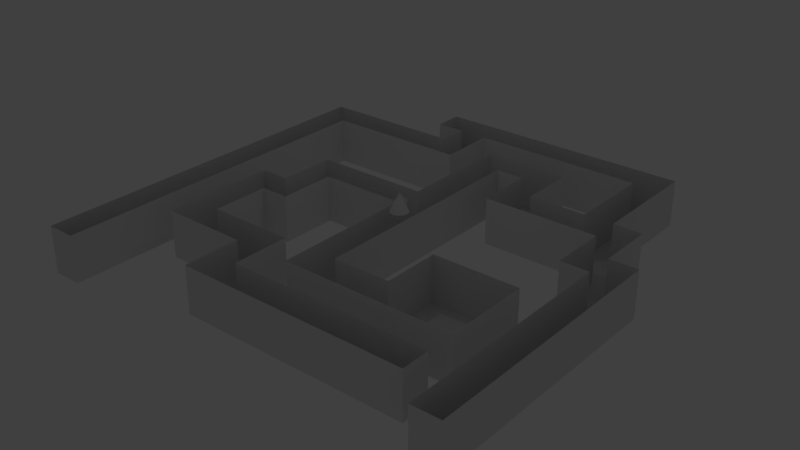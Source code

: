 # Source: test.1.blend  (saved by Blender 2.76.0; exported with 4.5.12 LTS)
import bpy
from mathutils import Matrix  # noqa: F401  (used for matrix-valued properties, if any)

bpy.ops.wm.read_factory_settings(use_empty=True)
scene = bpy.context.scene
scene.name = 'Scene'

# ---- collections
col_collection_1 = bpy.data.collections.new('Collection 1'); scene.collection.children.link(col_collection_1)

# ---- world
world_world = bpy.data.worlds.new('World'); scene.world = world_world
world_world.color = (0.05088, 0.05088, 0.05088)
world_world.use_sun_shadow = False
world_world.sun_shadow_jitter_overblur = 0.0
world_world.cycles.sampling_method = 'MANUAL'
world_world.cycles.sample_map_resolution = 256

# ---- lights
light_sun = bpy.data.lights.new('Sun', 'AREA')
light_sun.transmission_factor = 0.0
light_sun.energy = 78.54
light_sun.shadow_buffer_clip_start = 0.5
light_sun.shadow_soft_size = 0.1
light_sun.shadow_maximum_resolution = 0.006
light_sun.use_absolute_resolution = True
light_sun.size = 0.1
light_sun.size_y = 0.1
light_sun.cycles.use_multiple_importance_sampling = False

# ---- meshes
me_cone = bpy.data.meshes.new('Cone')
me_cone.from_pydata([(0.09883, 0.9559, -0.9602), (-2.187e-05, -0.03917, 1.04), (0.2911, 0.9175, -0.9602), (0.4721, 0.8424, -0.9602), (0.635, 0.7333, -0.9602), (0.7735, 0.5946, -0.9602), (0.8823, 0.4315, -0.9602), (0.9572, 0.2503, -0.9602), (0.9952, 0.05801, -0.9602), (0.9951, -0.138, -0.9602), (0.9567, -0.3303, -0.9602), (0.8815, -0.5113, -0.9602), (0.7725, -0.6742, -0.9602), (0.6337, -0.8127, -0.9602), (0.4706, -0.9215, -0.9602), (0.2895, -0.9964, -0.9602), (0.09716, -1.034, -0.9602), (-0.09887, -1.034, -0.9602), (-0.2911, -0.9959, -0.9602), (-0.4722, -0.9207, -0.9602), (-0.6351, -0.8117, -0.9602), (-0.7736, -0.6729, -0.9602), (-0.8823, -0.5098, -0.9602), (-0.9572, -0.3287, -0.9602), (-0.9953, -0.1364, -0.9602), (-0.9951, 0.05967, -0.9602), (-0.9567, 0.2519, -0.9602), (-0.8815, 0.433, -0.9602), (-0.7725, 0.5959, -0.9602), (-0.6338, 0.7344, -0.9602), (-0.4707, 0.8431, -0.9602), (-0.2895, 0.918, -0.9602), (-0.09721, 0.9561, -0.9602), (0.0007198, 1.293, -0.1822)], [], [(31, 1, 32), (0, 1, 2), (30, 1, 31), (29, 1, 30), (28, 1, 29), (27, 1, 28), (26, 1, 27), (25, 1, 26), (24, 1, 25), (23, 1, 24), (22, 1, 23), (21, 1, 22), (20, 1, 21), (19, 1, 20), (18, 1, 19), (17, 1, 18), (16, 1, 17), (15, 1, 16), (14, 1, 15), (13, 1, 14), (12, 1, 13), (11, 1, 12), (10, 1, 11), (9, 1, 10), (8, 1, 9), (7, 1, 8), (6, 1, 7), (5, 1, 6), (4, 1, 5), (3, 1, 4), (2, 1, 3), (0, 2, 3, 4, 5, 6, 7, 8, 9, 10, 11, 12, 13, 14, 15, 16, 17, 18, 19, 20, 21, 22, 23, 24, 25, 26, 27, 28, 29, 30, 31, 32), (0, 32, 33), (32, 1, 33), (1, 0, 33)])
me_cone.use_remesh_preserve_volume = False
me_cone.use_remesh_preserve_attributes = False
me_cone.use_mirror_vertex_groups = False
me_cone.update()
me_grid = bpy.data.meshes.new('Grid')
me_grid.from_pydata([(0.7232, 1.012, -0.1966), (0.5899, 1.012, -0.1966), (0.4565, 1.012, -0.1966), (0.3232, 1.012, -0.1966), (0.1899, 1.012, -0.1966), (0.05652, 1.012, -0.1966), (-0.07681, 1.012, -0.1966), (-0.2101, 1.012, -0.1966), (-0.3435, 1.012, -0.1966), (-0.4768, 1.012, -0.1966), (0.7232, 0.8783, -0.1966), (0.5899, 0.8783, -0.1966), (0.4565, 0.8783, -0.1966), (0.3232, 0.8783, -0.1966), (0.1899, 0.8783, -0.1966), (0.05652, 0.8783, -0.1966), (-0.07681, 0.8783, -0.1966), (-0.2101, 0.8783, -0.1966), (-0.4768, 0.8783, -0.1966), (-0.3435, 0.8783, -0.1966), (0.7232, 0.7449, -0.1966), (0.5899, 0.7449, -0.1966), (0.3232, 0.7449, -0.1966), (0.1899, 0.7449, -0.1966), (0.05652, 0.7449, -0.1966), (-0.07681, 0.7449, -0.1966), (-0.2101, 0.7449, -0.1966), (-0.3435, 0.7449, -0.1966), (-0.4768, 0.7449, -0.1966), (-0.6101, 0.7449, -0.1966), (-0.7435, 0.7449, -0.1966), (-0.8768, 0.7449, -0.1966), (-1.01, 0.7449, -0.1966), (0.7232, 0.6116, -0.1966), (0.5899, 0.6116, -0.1966), (0.3232, 0.6116, -0.1966), (0.1899, 0.6116, -0.1966), (0.05652, 0.6116, -0.1966), (-0.07681, 0.6116, -0.1966), (-0.2101, 0.6116, -0.1966), (-0.3435, 0.6116, -0.1966), (-0.4768, 0.6116, -0.1966), (-0.6101, 0.6116, -0.1966), (-0.7435, 0.6116, -0.1966), (-0.8768, 0.6116, -0.1966), (-1.01, 0.6116, -0.1966), (0.8565, 0.4783, -0.1966), (0.7232, 0.4783, -0.1966), (0.5899, 0.4783, -0.1966), (0.4565, 0.4783, -0.1966), (0.3232, 0.4783, -0.1966), (0.1899, 0.4783, -0.1966), (0.05652, 0.4783, -0.1966), (-0.07681, 0.4783, -0.1966), (-0.8768, 0.4783, -0.1966), (-1.01, 0.4783, -0.1966), (0.8565, 0.3449, -0.1966), (0.7232, 0.3449, -0.1966), (0.5899, 0.3449, -0.1966), (0.4565, 0.3449, -0.1966), (0.1899, 0.3449, -0.1966), (0.3232, 0.3449, -0.1966), (0.05652, 0.3449, -0.1966), (-0.07681, 0.3449, -0.1966), (-0.8768, 0.3449, -0.1966), (-1.01, 0.3449, -0.1966), (0.9899, 0.2116, -0.1966), (0.8565, 0.2116, -0.1966), (0.7232, 0.2116, -0.1966), (0.05652, 0.2116, -0.1966), (-0.07681, 0.2116, -0.1966), (-0.2101, 0.2116, -0.1966), (-0.3435, 0.2116, -0.1966), (-0.4768, 0.2116, -0.1966), (-0.6101, 0.2116, -0.1966), (-0.8768, 0.2116, -0.1966), (-1.01, 0.2116, -0.1966), (0.9899, 0.07826, -0.1966), (0.7232, 0.07826, -0.1966), (0.8565, 0.07826, -0.1966), (0.05652, 0.07826, -0.1966), (-0.07681, 0.07826, -0.1966), (-0.2101, 0.07826, -0.1966), (-0.3435, 0.07826, -0.1966), (-0.4768, 0.07826, -0.1966), (-0.6101, 0.07826, -0.1966), (-0.8768, 0.07826, -0.1966), (-1.01, 0.07826, -0.1966), (0.9899, -0.05507, -0.1966), (0.8565, -0.05507, -0.1966), (0.05652, -0.05507, -0.1966), (-0.07681, -0.05507, -0.1966), (-0.4768, -0.05507, -0.1966), (-0.6101, -0.05507, -0.1966), (-0.7435, -0.05507, -0.1966), (-0.8768, -0.05507, -0.1966), (-1.01, -0.05507, -0.1966), (0.9899, -0.1884, -0.1966), (0.8565, -0.1884, -0.1966), (0.7232, -0.1884, -0.1966), (0.5899, -0.1884, -0.1966), (0.4565, -0.1884, -0.1966), (0.3232, -0.1884, -0.1966), (0.05652, -0.1884, -0.1966), (-0.07681, -0.1884, -0.1966), (-0.4768, -0.1884, -0.1966), (-0.6101, -0.1884, -0.1966), (-0.7435, -0.1884, -0.1966), (-0.8768, -0.1884, -0.1966), (-1.01, -0.1884, -0.1966), (0.9899, -0.3217, -0.1966), (0.8565, -0.3217, -0.1966), (0.7232, -0.3217, -0.1966), (0.5899, -0.3217, -0.1966), (0.4565, -0.3217, -0.1966), (0.3232, -0.3217, -0.1966), (0.05652, -0.3217, -0.1966), (-0.07681, -0.3217, -0.1966), (-0.6101, -0.3217, -0.1966), (-0.7435, -0.3217, -0.1966), (-0.8768, -0.3217, -0.1966), (-1.01, -0.3217, -0.1966), (0.9899, -0.4551, -0.1966), (0.8565, -0.4551, -0.1966), (0.7232, -0.4551, -0.1966), (0.5899, -0.4551, -0.1966), (0.4565, -0.4551, -0.1966), (0.3232, -0.4551, -0.1966), (0.1899, -0.4551, -0.1966), (0.05652, -0.4551, -0.1966), (-0.07681, -0.4551, -0.1966), (-0.2101, -0.4551, -0.1966), (-0.3435, -0.4551, -0.1966), (-0.4768, -0.4551, -0.1966), (-0.6101, -0.4551, -0.1966), (-0.7435, -0.4551, -0.1966), (-0.8768, -0.4551, -0.1966), (-1.01, -0.4551, -0.1966), (0.9899, -0.5884, -0.1966), (0.8565, -0.5884, -0.1966), (0.7232, -0.5884, -0.1966), (0.5899, -0.5884, -0.1966), (0.4565, -0.5884, -0.1966), (0.3232, -0.5884, -0.1966), (0.1899, -0.5884, -0.1966), (-0.07681, -0.5884, -0.1966), (0.05652, -0.5884, -0.1966), (-0.2101, -0.5884, -0.1966), (-0.3435, -0.5884, -0.1966), (-0.4768, -0.5884, -0.1966), (-0.7435, -0.5884, -0.1966), (-0.6101, -0.5884, -0.1966), (-0.8768, -0.5884, -0.1966), (-1.01, -0.5884, -0.1966), (0.9899, -0.7217, -0.1966), (0.8565, -0.7217, -0.1966), (0.7232, -0.7217, -0.1966), (0.5899, -0.7217, -0.1966), (0.4565, -0.7217, -0.1966), (0.3232, -0.7217, -0.1966), (0.1899, -0.7217, -0.1966), (0.05652, -0.7217, -0.1966), (-0.07681, -0.7217, -0.1966), (-0.2101, -0.7217, -0.1966), (-0.3435, -0.7217, -0.1966), (-0.8768, -0.7217, -0.1966), (-1.01, -0.7217, -0.1966), (0.9899, -0.8551, -0.1966), (0.9899, -0.9884, -0.1966), (0.8565, -0.8551, -0.1966), (0.8565, -0.9884, -0.1966), (0.7232, -0.8551, -0.1966), (0.5899, -0.8551, -0.1966), (0.4565, -0.8551, -0.1966), (0.3232, -0.8551, -0.1966), (0.1899, -0.8551, -0.1966), (0.05652, -0.8551, -0.1966), (-0.07681, -0.8551, -0.1966), (-0.3435, -0.8551, -0.1966), (-0.2101, -0.8551, -0.1966), (-0.8768, -0.8551, -0.1966), (-0.8768, -0.9884, -0.1966), (-1.01, -0.9884, -0.1966), (-1.01, -0.8551, -0.1966), (-1.01, -0.9884, 0.02083), (-0.8768, -0.9884, 0.02083), (0.8565, -0.9884, 0.02083), (0.9899, -0.9884, 0.02083), (-1.01, -0.8551, 0.02083), (-0.8768, -0.8551, 0.02083), (-0.3435, -0.8551, 0.02083), (-0.2101, -0.8551, 0.02083), (-0.07681, -0.8551, 0.02083), (0.05652, -0.8551, 0.02083), (0.1899, -0.8551, 0.02083), (0.3232, -0.8551, 0.02083), (0.4565, -0.8551, 0.02083), (0.5899, -0.8551, 0.02083), (0.7232, -0.8551, 0.02083), (0.8565, -0.8551, 0.02083), (0.9899, -0.8551, 0.02083), (-1.01, -0.7217, 0.02083), (-0.8768, -0.7217, 0.02083), (-0.3435, -0.7217, 0.02083), (-0.2101, -0.7217, 0.02083), (-0.07681, -0.7217, 0.02083), (0.05652, -0.7217, 0.02083), (0.1899, -0.7217, 0.02083), (0.3232, -0.7217, 0.02083), (0.4565, -0.7217, 0.02083), (0.5899, -0.7217, 0.02083), (0.7232, -0.7217, 0.02083), (0.8565, -0.7217, 0.02083), (0.9899, -0.7217, 0.02083), (-1.01, -0.5884, 0.02083), (-0.8768, -0.5884, 0.02083), (-0.7435, -0.5884, 0.02083), (-0.6101, -0.5884, 0.02083), (-0.4768, -0.5884, 0.02083), (-0.3435, -0.5884, 0.02083), (-0.2101, -0.5884, 0.02083), (-0.07681, -0.5884, 0.02083), (0.05652, -0.5884, 0.02083), (0.1899, -0.5884, 0.02083), (0.3232, -0.5884, 0.02083), (0.4565, -0.5884, 0.02083), (0.5899, -0.5884, 0.02083), (0.7232, -0.5884, 0.02083), (0.8565, -0.5884, 0.02083), (0.9899, -0.5884, 0.02083), (-1.01, -0.4551, 0.02083), (-0.8768, -0.4551, 0.02083), (-0.7435, -0.4551, 0.02083), (-0.6101, -0.4551, 0.02083), (-0.4768, -0.4551, 0.02083), (-0.3435, -0.4551, 0.02083), (-0.2101, -0.4551, 0.02083), (-0.07681, -0.4551, 0.02083), (0.05652, -0.4551, 0.02083), (0.1899, -0.4551, 0.02083), (0.3232, -0.4551, 0.02083), (0.7232, -0.4551, 0.02083), (0.8565, -0.4551, 0.02083), (0.9899, -0.4551, 0.02083), (-1.01, -0.3217, 0.02083), (-0.8768, -0.3217, 0.02083), (-0.7435, -0.3217, 0.02083), (-0.6101, -0.3217, 0.02083), (-0.07681, -0.3217, 0.02083), (0.05652, -0.3217, 0.02083), (0.3232, -0.3217, 0.02083), (0.7232, -0.3217, 0.02083), (0.8565, -0.3217, 0.02083), (0.9899, -0.3217, 0.02083), (-1.01, -0.1884, 0.02083), (-0.8768, -0.1884, 0.02083), (-0.7435, -0.1884, 0.02083), (-0.6101, -0.1884, 0.02083), (-0.4768, -0.1884, 0.02083), (-0.07681, -0.1884, 0.02083), (0.05652, -0.1884, 0.02083), (0.3232, -0.1884, 0.02083), (0.4565, -0.1884, 0.02083), (0.5899, -0.1884, 0.02083), (0.7232, -0.1884, 0.02083), (0.8565, -0.1884, 0.02083), (0.9899, -0.1884, 0.02083), (-1.01, -0.05507, 0.02083), (-0.8768, -0.05507, 0.02083), (-0.7435, -0.05507, 0.02083), (-0.6101, -0.05507, 0.02083), (-0.4768, -0.05507, 0.02083), (-0.07681, -0.05507, 0.02083), (0.05652, -0.05507, 0.02083), (0.8565, -0.05507, 0.02083), (0.9899, -0.05507, 0.02083), (-1.01, 0.07826, 0.02083), (-0.8768, 0.07826, 0.02083), (-0.6101, 0.07826, 0.02083), (-0.4768, 0.07826, 0.02083), (-0.3435, 0.07826, 0.02083), (-0.2101, 0.07826, 0.02083), (-0.07681, 0.07826, 0.02083), (0.05652, 0.07826, 0.02083), (0.7232, 0.07826, 0.02083), (0.8565, 0.07826, 0.02083), (0.9899, 0.07826, 0.02083), (-1.01, 0.2116, 0.02083), (-0.8768, 0.2116, 0.02083), (-0.6101, 0.2116, 0.02083), (-0.4768, 0.2116, 0.02083), (-0.3435, 0.2116, 0.02083), (-0.2101, 0.2116, 0.02083), (-0.07681, 0.2116, 0.02083), (0.05652, 0.2116, 0.02083), (0.7232, 0.2116, 0.02083), (0.8565, 0.2116, 0.02083), (0.9899, 0.2116, 0.02083), (-1.01, 0.3449, 0.02083), (-0.8768, 0.3449, 0.02083), (-0.07681, 0.3449, 0.02083), (0.05652, 0.3449, 0.02083), (0.1899, 0.3449, 0.02083), (0.3232, 0.3449, 0.02083), (0.4565, 0.3449, 0.02083), (0.5899, 0.3449, 0.02083), (0.7232, 0.3449, 0.02083), (0.8565, 0.3449, 0.02083), (-1.01, 0.4783, 0.02083), (-0.8768, 0.4783, 0.02083), (-0.07681, 0.4783, 0.02083), (0.05652, 0.4783, 0.02083), (0.1899, 0.4783, 0.02083), (0.3232, 0.4783, 0.02083), (0.4565, 0.4783, 0.02083), (0.5899, 0.4783, 0.02083), (0.7232, 0.4783, 0.02083), (0.8565, 0.4783, 0.02083), (-1.01, 0.6116, 0.02083), (-0.8768, 0.6116, 0.02083), (-0.7435, 0.6116, 0.02083), (-0.6101, 0.6116, 0.02083), (-0.4768, 0.6116, 0.02083), (-0.3435, 0.6116, 0.02083), (-0.2101, 0.6116, 0.02083), (-0.07681, 0.6116, 0.02083), (0.05652, 0.6116, 0.02083), (0.1899, 0.6116, 0.02083), (0.3232, 0.6116, 0.02083), (0.5899, 0.6116, 0.02083), (0.7232, 0.6116, 0.02083), (-1.01, 0.7449, 0.02083), (-0.8768, 0.7449, 0.02083), (-0.7435, 0.7449, 0.02083), (-0.6101, 0.7449, 0.02083), (-0.4768, 0.7449, 0.02083), (-0.3435, 0.7449, 0.02083), (-0.2101, 0.7449, 0.02083), (-0.07681, 0.7449, 0.02083), (0.05652, 0.7449, 0.02083), (0.1899, 0.7449, 0.02083), (0.3232, 0.7449, 0.02083), (0.5899, 0.7449, 0.02083), (0.7232, 0.7449, 0.02083), (-0.4768, 0.8783, 0.02083), (-0.3435, 0.8783, 0.02083), (-0.2101, 0.8783, 0.02083), (-0.07681, 0.8783, 0.02083), (0.05652, 0.8783, 0.02083), (0.1899, 0.8783, 0.02083), (0.3232, 0.8783, 0.02083), (0.4565, 0.8783, 0.02083), (0.5899, 0.8783, 0.02083), (0.7232, 0.8783, 0.02083), (-0.4768, 1.012, 0.02083), (-0.3435, 1.012, 0.02083), (-0.2101, 1.012, 0.02083), (-0.07681, 1.012, 0.02083), (0.05652, 1.012, 0.02083), (0.1899, 1.012, 0.02083), (0.3232, 1.012, 0.02083), (0.4565, 1.012, 0.02083), (0.5899, 1.012, 0.02083), (0.7232, 1.012, 0.02083)], [], [(198, 211, 156, 171), (244, 230, 137, 121), (328, 341, 22, 35), (266, 275, 88, 97), (210, 209, 158, 157), (299, 309, 54, 64), (340, 339, 24, 23), (274, 265, 98, 89), (308, 298, 65, 55), (229, 243, 122, 138), (209, 208, 159, 158), (242, 228, 139, 123), (339, 338, 25, 24), (260, 273, 90, 103), (296, 307, 56, 67), (272, 259, 104, 91), (208, 207, 160, 159), (305, 306, 57, 58), (227, 241, 124, 140), (338, 325, 38, 25), (306, 295, 68, 57), (258, 271, 92, 105), (207, 206, 161, 160), (304, 305, 58, 59), (324, 337, 26, 39), (270, 269, 94, 93), (303, 304, 59, 61), (336, 335, 28, 27), (206, 205, 162, 161), (302, 303, 61, 60), (269, 256, 107, 94), (240, 239, 128, 127), (335, 334, 29, 28), (205, 204, 163, 162), (294, 301, 62, 69), (255, 268, 95, 108), (300, 293, 70, 63), (239, 238, 129, 128), (334, 333, 30, 29), (267, 254, 109, 96), (288, 299, 64, 75), (333, 332, 31, 30), (253, 266, 97, 110), (203, 190, 178, 164), (298, 287, 76, 65), (265, 252, 111, 98), (363, 362, 1, 0), (297, 296, 67, 66), (237, 221, 145, 130), (332, 331, 32, 31), (264, 263, 100, 99), (189, 202, 165, 180), (353, 363, 0, 10), (286, 297, 66, 77), (236, 235, 132, 131), (251, 264, 99, 112), (201, 188, 183, 166), (362, 361, 2, 1), (220, 236, 131, 147), (331, 318, 45, 32), (263, 262, 101, 100), (235, 234, 133, 132), (187, 200, 167, 168), (361, 360, 3, 2), (295, 284, 78, 68), (316, 330, 33, 47), (262, 261, 102, 101), (186, 187, 168, 170), (234, 233, 134, 133), (329, 315, 48, 34), (199, 186, 170, 169), (360, 359, 4, 3), (283, 294, 69, 80), (261, 250, 115, 102), (197, 198, 171, 172), (293, 292, 71, 70), (313, 328, 35, 50), (196, 197, 172, 173), (359, 358, 5, 4), (326, 327, 36, 37), (249, 260, 103, 116), (195, 196, 173, 174), (292, 291, 72, 71), (232, 216, 150, 135), (327, 312, 51, 36), (259, 248, 117, 104), (194, 195, 174, 175), (358, 357, 6, 5), (257, 258, 105, 106), (193, 194, 175, 176), (291, 290, 73, 72), (215, 231, 136, 152), (311, 326, 37, 52), (192, 193, 176, 177), (357, 356, 7, 6), (230, 214, 153, 137), (325, 310, 53, 38), (247, 257, 106, 118), (191, 192, 177, 179), (290, 289, 74, 73), (323, 324, 39, 40), (256, 246, 119, 107), (190, 191, 179, 178), (356, 355, 8, 7), (213, 229, 138, 154), (322, 323, 40, 41), (289, 278, 85, 74), (228, 212, 155, 139), (321, 322, 41, 42), (245, 255, 108, 120), (185, 189, 180, 181), (355, 354, 9, 8), (226, 227, 140, 141), (320, 321, 42, 43), (254, 244, 121, 109), (184, 185, 181, 182), (277, 288, 75, 86), (225, 226, 141, 142), (319, 320, 43, 44), (188, 184, 182, 183), (354, 344, 18, 9), (287, 276, 87, 76), (224, 225, 142, 143), (243, 253, 110, 122), (223, 224, 143, 144), (309, 319, 44, 54), (252, 242, 123, 111), (343, 353, 10, 20), (275, 286, 77, 88), (222, 223, 144, 146), (318, 308, 55, 45), (351, 352, 11, 12), (11, 10, 0, 1), (12, 11, 1, 2), (13, 12, 2, 3), (14, 13, 3, 4), (15, 14, 4, 5), (16, 15, 5, 6), (17, 16, 6, 7), (19, 17, 7, 8), (18, 19, 8, 9), (21, 20, 10, 11), (27, 26, 17, 19), (34, 33, 20, 21), (36, 35, 22, 23), (37, 36, 23, 24), (38, 37, 24, 25), (40, 39, 26, 27), (41, 40, 27, 28), (42, 41, 28, 29), (43, 42, 29, 30), (44, 43, 30, 31), (45, 44, 31, 32), (48, 47, 33, 34), (51, 50, 35, 36), (53, 52, 37, 38), (55, 54, 44, 45), (57, 56, 46, 47), (58, 57, 47, 48), (59, 58, 48, 49), (61, 59, 49, 50), (60, 61, 50, 51), (63, 62, 52, 53), (65, 64, 54, 55), (68, 67, 56, 57), (70, 69, 62, 63), (76, 75, 64, 65), (79, 77, 66, 67), (78, 79, 67, 68), (81, 80, 69, 70), (82, 81, 70, 71), (83, 82, 71, 72), (84, 83, 72, 73), (85, 84, 73, 74), (87, 86, 75, 76), (89, 88, 77, 79), (91, 90, 80, 81), (93, 92, 84, 85), (96, 95, 86, 87), (98, 97, 88, 89), (104, 103, 90, 91), (106, 105, 92, 93), (107, 106, 93, 94), (109, 108, 95, 96), (111, 110, 97, 98), (113, 112, 99, 100), (114, 113, 100, 101), (115, 114, 101, 102), (117, 116, 103, 104), (119, 118, 106, 107), (121, 120, 108, 109), (123, 122, 110, 111), (125, 124, 112, 113), (126, 125, 113, 114), (127, 126, 114, 115), (130, 129, 116, 117), (135, 134, 118, 119), (137, 136, 120, 121), (139, 138, 122, 123), (141, 140, 124, 125), (142, 141, 125, 126), (143, 142, 126, 127), (144, 143, 127, 128), (146, 144, 128, 129), (145, 146, 129, 130), (148, 147, 131, 132), (149, 148, 132, 133), (151, 149, 133, 134), (150, 151, 134, 135), (153, 152, 136, 137), (155, 154, 138, 139), (164, 163, 147, 148), (166, 165, 152, 153), (169, 167, 154, 155), (172, 171, 156, 157), (173, 172, 157, 158), (174, 173, 158, 159), (175, 174, 159, 160), (176, 175, 160, 161), (177, 176, 161, 162), (179, 177, 162, 163), (178, 179, 163, 164), (183, 180, 165, 166), (170, 168, 167, 169), (182, 181, 180, 183), (341, 340, 23, 22), (231, 245, 120, 136), (310, 300, 63, 53), (211, 210, 157, 156), (276, 267, 96, 87), (342, 329, 34, 21), (301, 311, 52, 62), (212, 199, 169, 155), (268, 277, 86, 95), (330, 343, 20, 33), (246, 232, 135, 119), (200, 213, 154, 167), (233, 247, 118, 134), (312, 302, 60, 51), (278, 270, 93, 85), (345, 336, 27, 19), (214, 201, 166, 153), (271, 279, 84, 92), (344, 345, 19, 18), (248, 237, 130, 117), (202, 215, 152, 165), (337, 346, 17, 26), (238, 249, 116, 129), (279, 280, 83, 84), (314, 313, 50, 49), (216, 217, 151, 150), (280, 281, 82, 83), (346, 347, 16, 17), (250, 240, 127, 115), (217, 218, 149, 151), (282, 272, 91, 81), (347, 348, 15, 16), (315, 314, 49, 48), (219, 203, 164, 148), (281, 282, 81, 82), (348, 349, 14, 15), (218, 219, 148, 149), (273, 283, 80, 90), (349, 350, 13, 14), (204, 220, 147, 163), (350, 351, 12, 13), (307, 317, 46, 56), (285, 274, 89, 79), (352, 342, 21, 11), (241, 251, 112, 124), (317, 316, 47, 46), (221, 222, 146, 145), (284, 285, 79, 78)])
me_grid.use_remesh_preserve_volume = False
me_grid.use_remesh_preserve_attributes = False
me_grid.use_mirror_vertex_groups = False
me_grid.update()

# ---- objects
ob_sun = bpy.data.objects.new('Sun', light_sun)
ob_cone = bpy.data.objects.new('Cone', me_cone)
ob_grid = bpy.data.objects.new('Grid', me_grid)

# ---- transforms, parenting, visibility, modifiers, constraints
ob_sun.location = (0.0, 0.0, 23.75)
ob_sun.lineart.crease_threshold = 0.0
ob_cone.location = (-0.02245, -0.04832, 1.721)
ob_cone.lineart.crease_threshold = 0.0
ob_grid.location = (0.0, 0.0, 0.0)
ob_grid.scale = (24.0, 24.0, 24.0)
ob_grid.lineart.crease_threshold = 0.0

# ---- collection membership
col_collection_1.objects.link(ob_sun)
col_collection_1.objects.link(ob_cone)
col_collection_1.objects.link(ob_grid)

# ---- scene / render settings (as saved in the file)
scene.frame_start = 1; scene.frame_end = 1340; scene.frame_set(212)
scene.render.engine = 'BLENDER_EEVEE_NEXT'
scene.render.resolution_percentage = 50
scene.render.dither_intensity = 0.0
scene.cycles.use_denoising = False
scene.cycles.samples = 10
scene.cycles.sampling_pattern = 'TABULATED_SOBOL'
scene.cycles.light_sampling_threshold = 0.0
scene.cycles.use_adaptive_sampling = False
scene.cycles.use_light_tree = False
scene.cycles.blur_glossy = 0.0
scene.cycles.pixel_filter_type = 'GAUSSIAN'
scene.cycles.sample_clamp_indirect = 0.0
scene.view_settings.view_transform = 'Standard'
bpy.context.view_layer.update()

# ---- added for rendering (the .blend has no active camera): camera
cam_auto = bpy.data.cameras.new('AutoCamera')
cam_auto.lens = 50.0
cam_auto.sensor_width = 36.0
cam_auto.clip_end = 1108.92
ob_auto_camera = bpy.data.objects.new('AutoCamera', cam_auto)
scene.collection.objects.link(ob_auto_camera)
ob_auto_camera.location = (62.943, -75.5456, 49.5703)
ob_auto_camera.rotation_euler = (1.09748, -7.21219e-08, 0.694738)
scene.camera = ob_auto_camera
bpy.context.view_layer.update()
